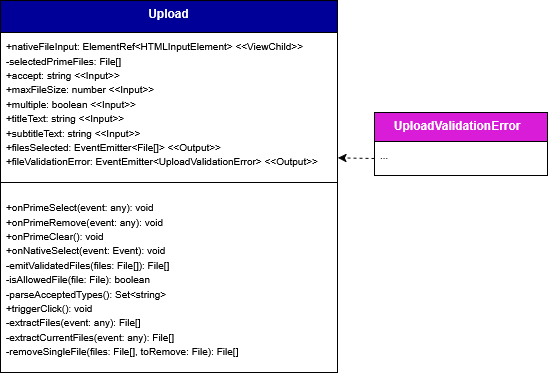

The diagram above was exported from draw.io. Its source (the exported page's mxGraphModel, read from the mxfile embedded in the PNG):
<mxGraphModel dx="5810" dy="2078" grid="0" gridSize="10" guides="1" tooltips="1" connect="1" arrows="0" fold="1" page="1" pageScale="1" pageWidth="827" pageHeight="1169" background="#ffffff" math="0" shadow="0">
  <root>
    <mxCell id="0" />
    <mxCell id="1" parent="0" />
    <mxCell id="2" parent="1" style="swimlane;fontStyle=1;align=center;verticalAlign=top;childLayout=stackLayout;horizontal=1;startSize=32;horizontalStack=0;resizeParent=1;resizeParentMax=0;resizeLast=0;collapsible=1;marginBottom=0;whiteSpace=wrap;html=1;labelBackgroundColor=none;fillColor=#000099;strokeColor=default;fontColor=#ffffff;" value="Upload" vertex="1">
      <mxGeometry height="372" width="337" x="2954" y="5442" as="geometry">
        <mxRectangle height="60" width="120" x="160" y="280" as="alternateBounds" />
      </mxGeometry>
    </mxCell>
    <mxCell id="3" parent="2" style="text;strokeColor=none;fillColor=none;align=left;verticalAlign=top;spacingLeft=4;spacingRight=4;overflow=hidden;rotatable=0;points=[[0,0.5],[1,0.5]];portConstraint=eastwest;whiteSpace=wrap;html=1;labelBackgroundColor=none;" value="&lt;div&gt;&lt;font size=&quot;1&quot;&gt;+nativeFileInput: ElementRef&amp;lt;HTMLInputElement&amp;gt;&amp;nbsp;&lt;/font&gt;&lt;span style=&quot;background-color: transparent;&quot;&gt;&lt;font size=&quot;1&quot;&gt;&amp;lt;&amp;lt;ViewChild&amp;gt;&amp;gt;&lt;/font&gt;&lt;/span&gt;&lt;/div&gt;&lt;div&gt;&lt;font size=&quot;1&quot;&gt;-selectedPrimeFiles: File[]&amp;nbsp;&lt;/font&gt;&lt;/div&gt;&lt;div&gt;&lt;font size=&quot;1&quot;&gt;+accept: string&amp;nbsp;&lt;/font&gt;&lt;span style=&quot;background-color: transparent;&quot;&gt;&lt;font size=&quot;1&quot;&gt;&amp;lt;&amp;lt;Input&amp;gt;&amp;gt;&lt;/font&gt;&lt;/span&gt;&lt;/div&gt;&lt;div&gt;&lt;font size=&quot;1&quot;&gt;+maxFileSize: number&amp;nbsp;&lt;/font&gt;&lt;span style=&quot;background-color: transparent;&quot;&gt;&lt;font size=&quot;1&quot;&gt;&amp;lt;&amp;lt;Input&amp;gt;&amp;gt;&lt;/font&gt;&lt;/span&gt;&lt;/div&gt;&lt;div&gt;&lt;font size=&quot;1&quot;&gt;+multiple: boolean&amp;nbsp;&lt;/font&gt;&lt;span style=&quot;background-color: transparent;&quot;&gt;&lt;font size=&quot;1&quot;&gt;&amp;lt;&amp;lt;Input&amp;gt;&amp;gt;&lt;/font&gt;&lt;/span&gt;&lt;/div&gt;&lt;div&gt;&lt;font size=&quot;1&quot;&gt;+titleText: string&amp;nbsp;&lt;/font&gt;&lt;span style=&quot;background-color: transparent;&quot;&gt;&lt;font size=&quot;1&quot;&gt;&amp;lt;&amp;lt;Input&amp;gt;&amp;gt;&lt;/font&gt;&lt;/span&gt;&lt;/div&gt;&lt;div&gt;&lt;font size=&quot;1&quot;&gt;+subtitleText: string&amp;nbsp;&lt;/font&gt;&lt;span style=&quot;background-color: transparent;&quot;&gt;&lt;font size=&quot;1&quot;&gt;&amp;lt;&amp;lt;Input&amp;gt;&amp;gt;&lt;/font&gt;&lt;/span&gt;&lt;/div&gt;&lt;div&gt;&lt;font size=&quot;1&quot;&gt;+filesSelected: EventEmitter&amp;lt;File[]&amp;gt; &amp;lt;&amp;lt;Output&amp;gt;&amp;gt;&lt;/font&gt;&lt;/div&gt;&lt;div&gt;&lt;font size=&quot;1&quot;&gt;+fileValidationError: EventEmitter&amp;lt;UploadValidationError&amp;gt; &amp;lt;&amp;lt;Output&amp;gt;&amp;gt;&lt;/font&gt;&lt;/div&gt;" vertex="1">
      <mxGeometry height="139" width="337" y="32" as="geometry" />
    </mxCell>
    <mxCell id="4" parent="2" style="line;strokeWidth=1;fillColor=none;align=left;verticalAlign=middle;spacingTop=-1;spacingLeft=3;spacingRight=3;rotatable=0;labelPosition=right;points=[];portConstraint=eastwest;labelBackgroundColor=none;" value="" vertex="1">
      <mxGeometry height="22" width="337" y="171" as="geometry" />
    </mxCell>
    <mxCell id="5" parent="2" style="text;strokeColor=none;fillColor=none;align=left;verticalAlign=top;spacingLeft=4;spacingRight=4;overflow=hidden;rotatable=0;points=[[0,0.5],[1,0.5]];portConstraint=eastwest;whiteSpace=wrap;html=1;labelBackgroundColor=none;" value="&lt;div&gt;&lt;font size=&quot;1&quot;&gt;+onPrimeSelect(event: any): void&lt;/font&gt;&lt;/div&gt;&lt;div&gt;&lt;font size=&quot;1&quot;&gt;+onPrimeRemove(event: any): void&lt;/font&gt;&lt;/div&gt;&lt;div&gt;&lt;font size=&quot;1&quot;&gt;+onPrimeClear(): void&lt;/font&gt;&lt;/div&gt;&lt;div&gt;&lt;font size=&quot;1&quot;&gt;+onNativeSelect(event: Event): void&lt;/font&gt;&lt;/div&gt;&lt;div&gt;&lt;font size=&quot;1&quot;&gt;-emitValidatedFiles(files: File[]): File[]&lt;/font&gt;&lt;/div&gt;&lt;div&gt;&lt;font size=&quot;1&quot;&gt;-isAllowedFile(file: File): boolean&lt;/font&gt;&lt;/div&gt;&lt;div&gt;&lt;font size=&quot;1&quot;&gt;-parseAcceptedTypes(): Set&amp;lt;string&amp;gt;&lt;/font&gt;&lt;/div&gt;&lt;div&gt;&lt;font size=&quot;1&quot;&gt;+triggerClick(): void&lt;/font&gt;&lt;/div&gt;&lt;div&gt;&lt;font size=&quot;1&quot;&gt;-extractFiles(event: any): File[]&lt;/font&gt;&lt;/div&gt;&lt;div&gt;&lt;font size=&quot;1&quot;&gt;-extractCurrentFiles(event: any): File[]&lt;/font&gt;&lt;/div&gt;&lt;div&gt;&lt;font size=&quot;1&quot;&gt;-removeSingleFile(&lt;/font&gt;&lt;span style=&quot;background-color: transparent;&quot;&gt;&lt;font size=&quot;1&quot;&gt;files: File[], toRemove: File&lt;/font&gt;&lt;/span&gt;&lt;span style=&quot;font-size: x-small; background-color: transparent; color: light-dark(rgb(0, 0, 0), rgb(255, 255, 255));&quot;&gt;): File[]&lt;/span&gt;&lt;/div&gt;" vertex="1">
      <mxGeometry height="179" width="337" y="193" as="geometry" />
    </mxCell>
    <mxCell id="6" parent="1" style="swimlane;fontStyle=1;align=center;verticalAlign=top;childLayout=stackLayout;horizontal=1;startSize=29;horizontalStack=0;resizeParent=1;resizeParentMax=0;resizeLast=0;collapsible=1;marginBottom=0;whiteSpace=wrap;html=1;labelBackgroundColor=none;fillColor=#D81CD8;strokeColor=default;fontColor=#ffffff;" value="UploadValidationError&lt;span style=&quot;white-space: pre;&quot;&gt;&#09;&lt;/span&gt;" vertex="1">
      <mxGeometry height="63" width="173" x="3328" y="5554" as="geometry">
        <mxRectangle height="60" width="120" x="-1361" y="2378" as="alternateBounds" />
      </mxGeometry>
    </mxCell>
    <mxCell id="7" parent="6" style="text;strokeColor=none;fillColor=none;align=left;verticalAlign=top;spacingLeft=4;spacingRight=4;overflow=hidden;rotatable=0;points=[[0,0.5],[1,0.5]];portConstraint=eastwest;whiteSpace=wrap;html=1;labelBackgroundColor=none;" value="&lt;font size=&quot;1&quot;&gt;...&lt;/font&gt;" vertex="1">
      <mxGeometry height="34" width="173" y="29" as="geometry" />
    </mxCell>
    <mxCell id="8" edge="1" parent="1" source="7" style="rounded=0;orthogonalLoop=1;jettySize=auto;html=1;exitX=0;exitY=0.5;exitDx=0;exitDy=0;entryX=1.001;entryY=0.902;entryDx=0;entryDy=0;entryPerimeter=0;dashed=1;" target="3">
      <mxGeometry relative="1" as="geometry" />
    </mxCell>
  </root>
</mxGraphModel>